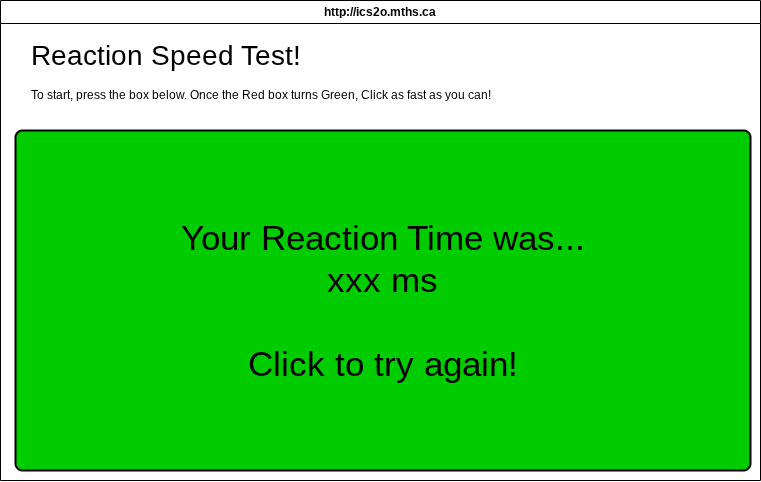

The diagram above was exported from draw.io. Its source (the exported page's mxGraphModel, read from the mxfile embedded in the PNG):
<mxGraphModel dx="827" dy="659" grid="1" gridSize="10" guides="1" tooltips="1" connect="1" arrows="1" fold="1" page="1" pageScale="1" pageWidth="850" pageHeight="1100" math="0" shadow="0">
  <root>
    <mxCell id="0" />
    <mxCell id="1" parent="0" />
    <mxCell id="7" value="http://ics2o.mths.ca" style="swimlane;whiteSpace=wrap;html=1;" parent="1" vertex="1">
      <mxGeometry x="45" y="50" width="760" height="480" as="geometry" />
    </mxCell>
    <mxCell id="8" value="&lt;font style=&quot;font-size: 28px;&quot;&gt;Reaction Speed Test!&lt;/font&gt;" style="text;html=1;align=center;verticalAlign=middle;resizable=0;points=[];autosize=1;strokeColor=none;fillColor=none;" vertex="1" parent="7">
      <mxGeometry x="20" y="30" width="290" height="50" as="geometry" />
    </mxCell>
    <mxCell id="9" value="To start, press the box below. Once the Red box turns Green, Click as fast as you can!" style="text;html=1;align=center;verticalAlign=middle;resizable=0;points=[];autosize=1;strokeColor=none;fillColor=none;" vertex="1" parent="7">
      <mxGeometry x="20" y="80" width="480" height="30" as="geometry" />
    </mxCell>
    <mxCell id="10" value="&lt;font style=&quot;font-size: 35px; color: rgb(0, 0, 0);&quot;&gt;Your Reaction Time was...&lt;/font&gt;&lt;div&gt;&lt;font style=&quot;font-size: 35px; color: rgb(0, 0, 0);&quot;&gt;xxx ms&lt;/font&gt;&lt;/div&gt;&lt;div&gt;&lt;font style=&quot;font-size: 35px; color: rgb(0, 0, 0);&quot;&gt;&lt;br&gt;&lt;/font&gt;&lt;/div&gt;&lt;div&gt;&lt;font style=&quot;font-size: 35px; color: rgb(0, 0, 0);&quot;&gt;Click to try again!&lt;/font&gt;&lt;/div&gt;" style="rounded=1;whiteSpace=wrap;html=1;absoluteArcSize=1;arcSize=14;strokeWidth=2;fillColor=light-dark(#00CC00,#EDEDED);" vertex="1" parent="7">
      <mxGeometry x="15" y="130" width="735" height="340" as="geometry" />
    </mxCell>
  </root>
</mxGraphModel>